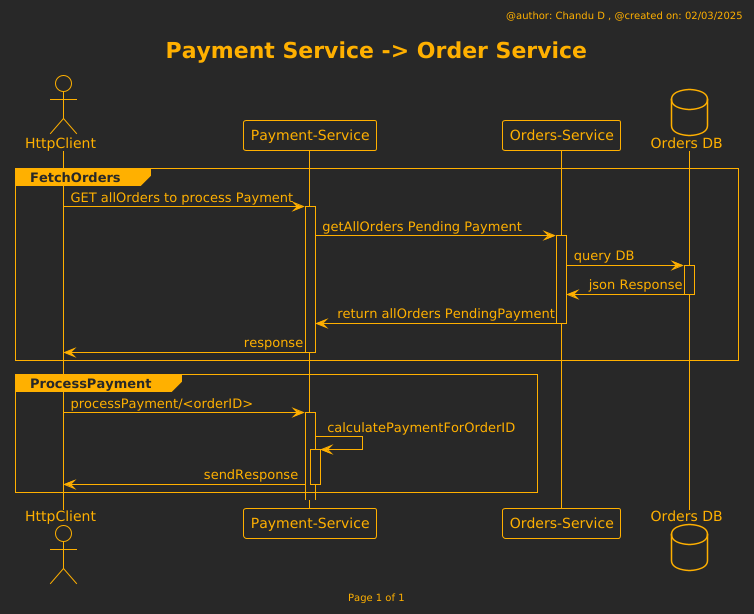

The diagram above was rendered by PlantUML. Its source (embedded in the PNG):
@startuml
header @author: Chandu D , @created on: 02/03/2025
!theme crt-amber
footer  Page %page% of %lastpage%
title  Payment Service -> Order Service

skinparam {
'actorStyle awesome
'monochrome reverse
SequenceMessageAlignment direction
}

actor "HttpClient" as browser
participant "Payment-Service" as paymentService
participant "Orders-Service" as orderService
database  "Orders DB" as ordersDB


    group FetchOrders
        browser -> paymentService ++: GET allOrders to process Payment
        paymentService -> orderService ++: getAllOrders Pending Payment
        orderService -> ordersDB ++: query DB
        ordersDB -> orderService --: json Response
        orderService -> paymentService --: return allOrders PendingPayment
        paymentService -> browser --: response
    end

    group ProcessPayment
        browser -> paymentService ++ : processPayment/<orderID>
        paymentService -> paymentService ++: calculatePaymentForOrderID
        paymentService -> browser --: sendResponse
    end
@enduml